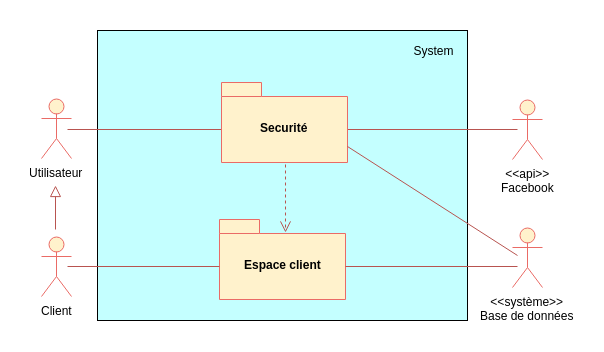

The diagram above was exported from draw.io. Its source (the exported page's mxGraphModel, read from the mxfile embedded in the PNG):
<mxGraphModel dx="1874" dy="925" grid="1" gridSize="10" guides="1" tooltips="1" connect="1" arrows="1" fold="1" page="1" pageScale="1" pageWidth="827" pageHeight="1169" background="#ffffff" math="0" shadow="0">
  <root>
    <mxCell id="0" />
    <mxCell id="1" parent="0" />
    <mxCell id="2" value="&amp;lt;&amp;lt;système&amp;gt;&amp;gt;&lt;div&gt;Base de données&lt;/div&gt;" style="shape=umlActor;verticalLabelPosition=bottom;labelBackgroundColor=#ffffff;verticalAlign=top;html=1;fillColor=#fff2cc;strokeColor=#EA6B66;" parent="1" vertex="1">
      <mxGeometry x="625" y="417" width="30" height="60" as="geometry" />
    </mxCell>
    <mxCell id="8" value="Utilisateur" style="shape=umlActor;verticalLabelPosition=bottom;labelBackgroundColor=#ffffff;verticalAlign=top;html=1;fillColor=#fff2cc;strokeColor=#EA6B66;" parent="1" vertex="1">
      <mxGeometry x="154" y="288" width="30" height="60" as="geometry" />
    </mxCell>
    <mxCell id="16" value="" style="rounded=0;whiteSpace=wrap;html=1;fillColor=#C4FFFF;strokeColor=#000000;" parent="1" vertex="1">
      <mxGeometry x="210" y="220" width="370" height="290" as="geometry" />
    </mxCell>
    <mxCell id="17" value="System" style="text;html=1;strokeColor=none;fillColor=none;align=center;verticalAlign=middle;whiteSpace=wrap;fontColor=#000000;" parent="1" vertex="1">
      <mxGeometry x="520" y="230" width="51" height="20" as="geometry" />
    </mxCell>
    <mxCell id="21" value="" style="endArrow=none;html=1;fontColor=#FFFFFF;exitX=0;exitY=0;fillColor=#f8cecc;strokeColor=#b85450;exitDx=126;exitDy=47;exitPerimeter=0;" parent="1" edge="1">
      <mxGeometry width="50" height="50" relative="1" as="geometry">
        <mxPoint x="460" y="319" as="sourcePoint" />
        <mxPoint x="630" y="319" as="targetPoint" />
      </mxGeometry>
    </mxCell>
    <mxCell id="24" value="" style="endArrow=none;html=1;fontColor=#FFFFFF;entryX=0;entryY=0;fillColor=#f8cecc;strokeColor=#b85450;entryDx=0;entryDy=47;entryPerimeter=0;" parent="1" edge="1">
      <mxGeometry width="50" height="50" relative="1" as="geometry">
        <mxPoint x="180" y="319" as="sourcePoint" />
        <mxPoint x="334" y="319" as="targetPoint" />
      </mxGeometry>
    </mxCell>
    <mxCell id="34" value="&amp;lt;&amp;lt;api&amp;gt;&amp;gt;&lt;div&gt;Facebook&lt;/div&gt;" style="shape=umlActor;verticalLabelPosition=bottom;labelBackgroundColor=#ffffff;verticalAlign=top;html=1;fillColor=#fff2cc;strokeColor=#EA6B66;" parent="1" vertex="1">
      <mxGeometry x="625" y="289" width="30" height="60" as="geometry" />
    </mxCell>
    <mxCell id="30" value="&lt;font color=&quot;#000000&quot;&gt;Securité&lt;/font&gt;" style="shape=folder;fontStyle=1;spacingTop=10;tabWidth=40;tabHeight=14;tabPosition=left;html=1;strokeColor=#EA6B66;fillColor=#fff2cc;fontColor=#FFFFFF;verticalAlign=middle;" parent="1" vertex="1">
      <mxGeometry x="334" y="272" width="126" height="80" as="geometry" />
    </mxCell>
    <mxCell id="39" value="" style="endArrow=none;html=1;fontColor=#FFFFFF;fillColor=#f8cecc;strokeColor=#b85450;exitX=0;exitY=0;exitDx=126;exitDy=63.5;exitPerimeter=0;" parent="1" edge="1">
      <mxGeometry width="50" height="50" relative="1" as="geometry">
        <mxPoint x="460" y="336" as="sourcePoint" />
        <mxPoint x="630" y="445" as="targetPoint" />
      </mxGeometry>
    </mxCell>
    <mxCell id="vZxUgWdmjpnZXhPU5SqR-39" value="&lt;font color=&quot;#000000&quot;&gt;Espace client&lt;/font&gt;" style="shape=folder;fontStyle=1;spacingTop=10;tabWidth=40;tabHeight=14;tabPosition=left;html=1;strokeColor=#EA6B66;fillColor=#fff2cc;fontColor=#FFFFFF;verticalAlign=middle;" parent="1" vertex="1">
      <mxGeometry x="332" y="409" width="126" height="80" as="geometry" />
    </mxCell>
    <mxCell id="vZxUgWdmjpnZXhPU5SqR-40" value="Client" style="shape=umlActor;verticalLabelPosition=bottom;labelBackgroundColor=#ffffff;verticalAlign=top;html=1;fillColor=#fff2cc;strokeColor=#EA6B66;" parent="1" vertex="1">
      <mxGeometry x="154" y="426" width="30" height="60" as="geometry" />
    </mxCell>
    <mxCell id="vZxUgWdmjpnZXhPU5SqR-41" value="" style="endArrow=none;html=1;fontColor=#FFFFFF;entryX=0;entryY=0;fillColor=#f8cecc;strokeColor=#b85450;entryDx=0;entryDy=47;entryPerimeter=0;" parent="1" edge="1">
      <mxGeometry width="50" height="50" relative="1" as="geometry">
        <mxPoint x="180" y="456" as="sourcePoint" />
        <mxPoint x="332" y="456" as="targetPoint" />
      </mxGeometry>
    </mxCell>
    <mxCell id="vZxUgWdmjpnZXhPU5SqR-42" value="" style="endArrow=block;html=1;endFill=0;fillColor=#f8cecc;strokeColor=#b85450;strokeWidth=1;endSize=9;" parent="1" edge="1">
      <mxGeometry width="50" height="50" relative="1" as="geometry">
        <mxPoint x="168" y="419" as="sourcePoint" />
        <mxPoint x="168" y="375" as="targetPoint" />
      </mxGeometry>
    </mxCell>
    <mxCell id="vZxUgWdmjpnZXhPU5SqR-46" value="" style="endArrow=none;html=1;fontColor=#FFFFFF;fillColor=#f8cecc;strokeColor=#b85450;exitX=0;exitY=0;exitDx=126;exitDy=47;exitPerimeter=0;" parent="1" edge="1">
      <mxGeometry width="50" height="50" relative="1" as="geometry">
        <mxPoint x="458" y="456" as="sourcePoint" />
        <mxPoint x="630" y="456" as="targetPoint" />
      </mxGeometry>
    </mxCell>
    <mxCell id="vZxUgWdmjpnZXhPU5SqR-47" value="" style="endArrow=open;html=1;strokeWidth=1;fillColor=#f8cecc;strokeColor=#b85450;dashed=1;endFill=0;endSize=9;exitX=0.5;exitY=1;exitDx=0;exitDy=0;exitPerimeter=0;entryX=0.5;entryY=0.138;entryDx=0;entryDy=0;entryPerimeter=0;" parent="1" edge="1">
      <mxGeometry width="50" height="50" relative="1" as="geometry">
        <mxPoint x="398" y="354" as="sourcePoint" />
        <mxPoint x="398" y="422" as="targetPoint" />
      </mxGeometry>
    </mxCell>
  </root>
</mxGraphModel>